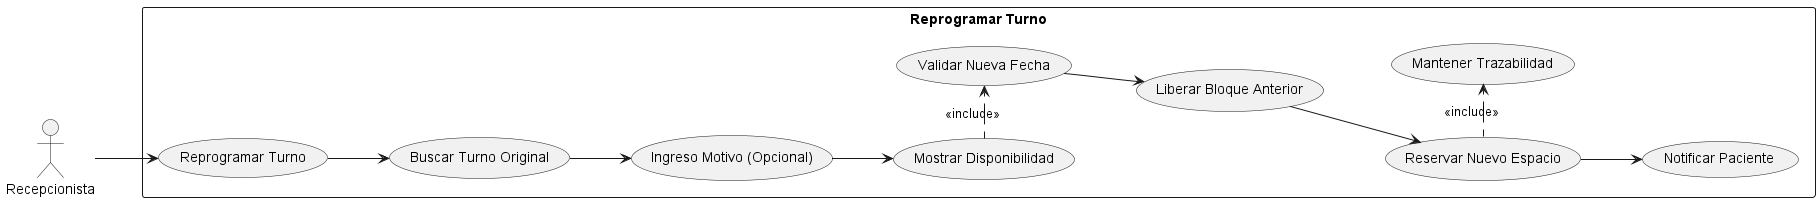

The diagram above was rendered by PlantUML. Its source (embedded in the PNG):
@startuml UC_Reprogramar_Turno
left to right direction
skinparam packageStyle rectangle

actor Recepcionista

package "Reprogramar Turno" {
  usecase "Reprogramar Turno" as UC_Reprogramar
  usecase "Buscar Turno Original" as UC_BuscarOriginal
  usecase "Mostrar Disponibilidad" as UC_MostrarDisp
  usecase "Validar Nueva Fecha" as UC_Validar
  usecase "Liberar Bloque Anterior" as UC_Liberar
  usecase "Reservar Nuevo Espacio" as UC_Reservar
  usecase "Ingreso Motivo (Opcional)" as UC_Motivo
  usecase "Notificar Paciente" as UC_Notificar
  usecase "Mantener Trazabilidad" as UC_Trazabilidad
}

Recepcionista --> UC_Reprogramar

UC_Reprogramar --> UC_BuscarOriginal
UC_BuscarOriginal --> UC_Motivo
UC_Motivo --> UC_MostrarDisp

UC_MostrarDisp .> UC_Validar : <<include>>

UC_Validar --> UC_Liberar
UC_Liberar --> UC_Reservar
UC_Reservar .> UC_Trazabilidad : <<include>>
UC_Reservar --> UC_Notificar

@enduml